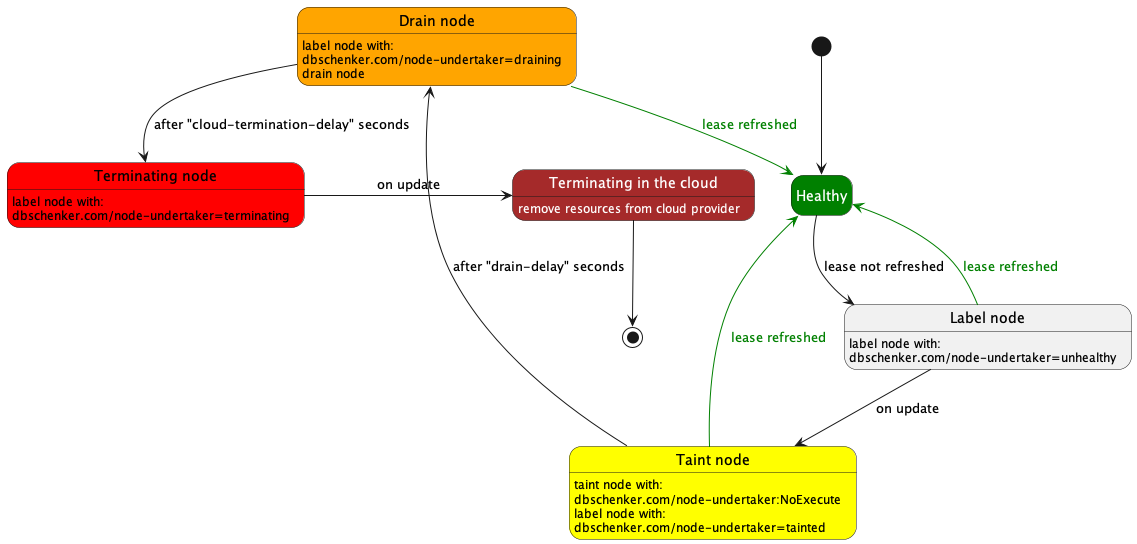

The diagram above was rendered by PlantUML. Its source (embedded in the PNG):
@startuml
hide empty description

state "Healthy" as healthy  #green;text:white
state "Label node" as label_node
label_node : label node with:\ndbschenker.com/node-undertaker=unhealthy
state "Taint node" as taint_node #yellow
taint_node : taint node with:\ndbschenker.com/node-undertaker:NoExecute
taint_node : label node with:\ndbschenker.com/node-undertaker=tainted
state "Drain node" as drain_node #orange
drain_node : label node with:\ndbschenker.com/node-undertaker=draining
drain_node : drain node
state "Terminating node" as terminating_node #red
terminating_node : label node with:\ndbschenker.com/node-undertaker=terminating
state "Terminating in the cloud" as terminate_in_the_cloud #brown;text:white
terminate_in_the_cloud : <color:white>remove resources from cloud provider

[*] --> healthy
healthy --> label_node : lease not refreshed
label_node --> taint_node : on update
taint_node --> drain_node : after "drain-delay" seconds
drain_node --> terminating_node : after "cloud-termination-delay" seconds
terminating_node -> terminate_in_the_cloud : on update
terminate_in_the_cloud --> [*]

label_node -[#green]-> healthy : <color:green>lease refreshed
taint_node -[#green]-> healthy : <color:green>lease refreshed
drain_node -[#green]-> healthy : <color:green>lease refreshed
@enduml